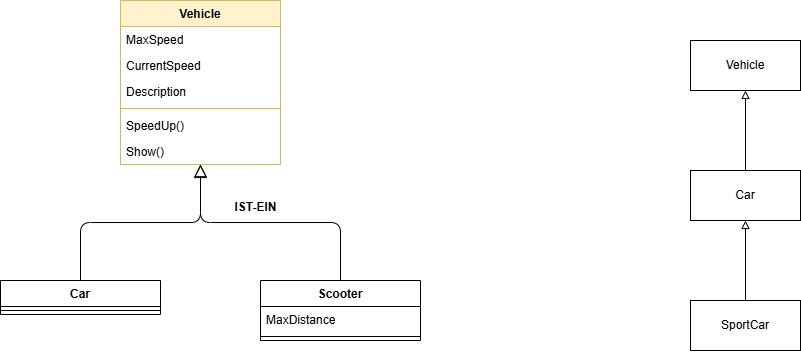

The diagram above was exported from draw.io. Its source (the exported page's mxGraphModel, read from the mxfile embedded in the PNG):
<mxGraphModel dx="956" dy="537" grid="1" gridSize="10" guides="1" tooltips="1" connect="1" arrows="1" fold="1" page="1" pageScale="1" pageWidth="1169" pageHeight="827" math="0" shadow="0">
  <root>
    <mxCell id="0" />
    <mxCell id="1" parent="0" />
    <mxCell id="24" value="" style="edgeStyle=orthogonalEdgeStyle;html=1;endArrow=none;endFill=0;startArrow=block;startFill=0;endSize=10;startSize=11;" edge="1" parent="1" source="2" target="17">
      <mxGeometry relative="1" as="geometry" />
    </mxCell>
    <mxCell id="32" value="" style="edgeStyle=orthogonalEdgeStyle;html=1;endArrow=none;endFill=0;startArrow=block;startFill=0;startSize=10;" edge="1" parent="1" source="2" target="25">
      <mxGeometry relative="1" as="geometry" />
    </mxCell>
    <mxCell id="2" value="Vehicle" style="swimlane;fontStyle=1;align=center;verticalAlign=top;childLayout=stackLayout;horizontal=1;startSize=26;horizontalStack=0;resizeParent=1;resizeParentMax=0;resizeLast=0;collapsible=1;marginBottom=0;whiteSpace=wrap;html=1;fillColor=#fff2cc;strokeColor=#d6b656;" vertex="1" parent="1">
      <mxGeometry x="410" y="160" width="160" height="164" as="geometry" />
    </mxCell>
    <mxCell id="3" value="MaxSpeed" style="text;strokeColor=none;fillColor=none;align=left;verticalAlign=top;spacingLeft=4;spacingRight=4;overflow=hidden;rotatable=0;points=[[0,0.5],[1,0.5]];portConstraint=eastwest;whiteSpace=wrap;html=1;" vertex="1" parent="2">
      <mxGeometry y="26" width="160" height="26" as="geometry" />
    </mxCell>
    <mxCell id="6" value="CurrentSpeed" style="text;strokeColor=none;fillColor=none;align=left;verticalAlign=top;spacingLeft=4;spacingRight=4;overflow=hidden;rotatable=0;points=[[0,0.5],[1,0.5]];portConstraint=eastwest;whiteSpace=wrap;html=1;" vertex="1" parent="2">
      <mxGeometry y="52" width="160" height="26" as="geometry" />
    </mxCell>
    <mxCell id="7" value="Description" style="text;strokeColor=none;fillColor=none;align=left;verticalAlign=top;spacingLeft=4;spacingRight=4;overflow=hidden;rotatable=0;points=[[0,0.5],[1,0.5]];portConstraint=eastwest;whiteSpace=wrap;html=1;" vertex="1" parent="2">
      <mxGeometry y="78" width="160" height="26" as="geometry" />
    </mxCell>
    <mxCell id="4" value="" style="line;strokeWidth=1;fillColor=none;align=left;verticalAlign=middle;spacingTop=-1;spacingLeft=3;spacingRight=3;rotatable=0;labelPosition=right;points=[];portConstraint=eastwest;strokeColor=inherit;" vertex="1" parent="2">
      <mxGeometry y="104" width="160" height="8" as="geometry" />
    </mxCell>
    <mxCell id="5" value="SpeedUp()" style="text;strokeColor=none;fillColor=none;align=left;verticalAlign=top;spacingLeft=4;spacingRight=4;overflow=hidden;rotatable=0;points=[[0,0.5],[1,0.5]];portConstraint=eastwest;whiteSpace=wrap;html=1;" vertex="1" parent="2">
      <mxGeometry y="112" width="160" height="26" as="geometry" />
    </mxCell>
    <mxCell id="8" value="Show()" style="text;strokeColor=none;fillColor=none;align=left;verticalAlign=top;spacingLeft=4;spacingRight=4;overflow=hidden;rotatable=0;points=[[0,0.5],[1,0.5]];portConstraint=eastwest;whiteSpace=wrap;html=1;" vertex="1" parent="2">
      <mxGeometry y="138" width="160" height="26" as="geometry" />
    </mxCell>
    <mxCell id="17" value="Car" style="swimlane;fontStyle=1;align=center;verticalAlign=top;childLayout=stackLayout;horizontal=1;startSize=26;horizontalStack=0;resizeParent=1;resizeParentMax=0;resizeLast=0;collapsible=1;marginBottom=0;whiteSpace=wrap;html=1;" vertex="1" parent="1">
      <mxGeometry x="290" y="440" width="160" height="34" as="geometry" />
    </mxCell>
    <mxCell id="21" value="" style="line;strokeWidth=1;fillColor=none;align=left;verticalAlign=middle;spacingTop=-1;spacingLeft=3;spacingRight=3;rotatable=0;labelPosition=right;points=[];portConstraint=eastwest;strokeColor=inherit;" vertex="1" parent="17">
      <mxGeometry y="26" width="160" height="8" as="geometry" />
    </mxCell>
    <mxCell id="25" value="Scooter" style="swimlane;fontStyle=1;align=center;verticalAlign=top;childLayout=stackLayout;horizontal=1;startSize=26;horizontalStack=0;resizeParent=1;resizeParentMax=0;resizeLast=0;collapsible=1;marginBottom=0;whiteSpace=wrap;html=1;" vertex="1" parent="1">
      <mxGeometry x="550" y="440" width="160" height="60" as="geometry" />
    </mxCell>
    <mxCell id="26" value="MaxDistance" style="text;strokeColor=none;fillColor=none;align=left;verticalAlign=top;spacingLeft=4;spacingRight=4;overflow=hidden;rotatable=0;points=[[0,0.5],[1,0.5]];portConstraint=eastwest;whiteSpace=wrap;html=1;" vertex="1" parent="25">
      <mxGeometry y="26" width="160" height="26" as="geometry" />
    </mxCell>
    <mxCell id="29" value="" style="line;strokeWidth=1;fillColor=none;align=left;verticalAlign=middle;spacingTop=-1;spacingLeft=3;spacingRight=3;rotatable=0;labelPosition=right;points=[];portConstraint=eastwest;strokeColor=inherit;" vertex="1" parent="25">
      <mxGeometry y="52" width="160" height="8" as="geometry" />
    </mxCell>
    <mxCell id="35" value="" style="edgeStyle=none;html=1;endArrow=block;endFill=0;" edge="1" parent="1" source="34" target="33">
      <mxGeometry relative="1" as="geometry" />
    </mxCell>
    <mxCell id="33" value="Vehicle" style="html=1;whiteSpace=wrap;" vertex="1" parent="1">
      <mxGeometry x="980" y="200" width="110" height="50" as="geometry" />
    </mxCell>
    <mxCell id="37" value="" style="edgeStyle=none;html=1;endArrow=block;endFill=0;" edge="1" parent="1" source="36" target="34">
      <mxGeometry relative="1" as="geometry" />
    </mxCell>
    <mxCell id="34" value="Car" style="html=1;whiteSpace=wrap;" vertex="1" parent="1">
      <mxGeometry x="980" y="330" width="110" height="50" as="geometry" />
    </mxCell>
    <mxCell id="36" value="SportCar" style="html=1;whiteSpace=wrap;" vertex="1" parent="1">
      <mxGeometry x="980" y="460" width="110" height="50" as="geometry" />
    </mxCell>
    <mxCell id="38" value="IST-EIN" style="text;align=center;fontStyle=1;verticalAlign=middle;spacingLeft=3;spacingRight=3;strokeColor=none;rotatable=0;points=[[0,0.5],[1,0.5]];portConstraint=eastwest;html=1;" vertex="1" parent="1">
      <mxGeometry x="505" y="354" width="80" height="26" as="geometry" />
    </mxCell>
  </root>
</mxGraphModel>